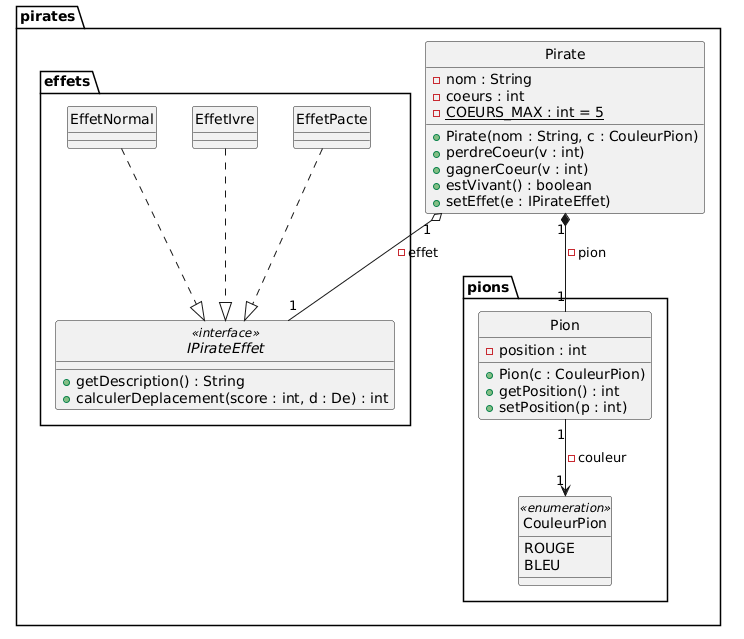

The diagram above was rendered by PlantUML. Its source (embedded in the PNG):
@startuml
skinparam style strictuml
skinparam shadowing false
hide circle

package pirates {
    class Pirate {
        - nom : String
        - coeurs : int
        - {static} COEURS_MAX : int = 5
        + Pirate(nom : String, c : CouleurPion)
        + perdreCoeur(v : int)
        + gagnerCoeur(v : int)
        + estVivant() : boolean
        + setEffet(e : IPirateEffet)
    }

    package pions {
        class Pion {
            - position : int
            + Pion(c : CouleurPion)
            + getPosition() : int
            + setPosition(p : int)
        }

        enum CouleurPion <<enumeration>> {
            ROUGE
            BLEU
        }
    }

    package effets {
        interface IPirateEffet <<interface>> {
            + getDescription() : String
            + calculerDeplacement(score : int, d : De) : int
        }

        class EffetNormal
        class EffetIvre
        class EffetPacte
        
        EffetNormal ..|> IPirateEffet
        EffetIvre ..|> IPirateEffet
        EffetPacte ..|> IPirateEffet
    }

    Pirate "1" *-- "1" Pion : - pion
    Pirate "1" o-- "1" IPirateEffet : - effet
    Pion "1" --> "1" CouleurPion : - couleur
}
@enduml